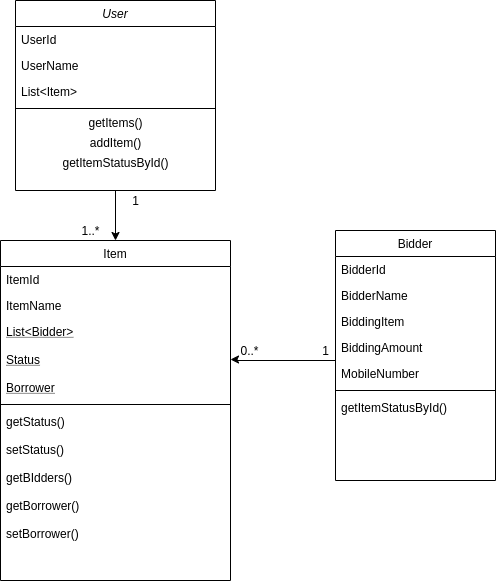

The diagram above was exported from draw.io. Its source (the exported page's mxGraphModel, read from the mxfile embedded in the PNG):
<mxGraphModel dx="801" dy="494" grid="1" gridSize="10" guides="1" tooltips="1" connect="1" arrows="1" fold="1" page="1" pageScale="1" pageWidth="827" pageHeight="1169" math="0" shadow="0">
  <root>
    <mxCell id="WIyWlLk6GJQsqaUBKTNV-0" />
    <mxCell id="WIyWlLk6GJQsqaUBKTNV-1" parent="WIyWlLk6GJQsqaUBKTNV-0" />
    <mxCell id="zkfFHV4jXpPFQw0GAbJ--0" value="User" style="swimlane;fontStyle=2;align=center;verticalAlign=top;childLayout=stackLayout;horizontal=1;startSize=26;horizontalStack=0;resizeParent=1;resizeLast=0;collapsible=1;marginBottom=0;rounded=0;shadow=0;strokeWidth=1;" parent="WIyWlLk6GJQsqaUBKTNV-1" vertex="1">
      <mxGeometry x="180" y="10" width="200" height="190" as="geometry">
        <mxRectangle x="230" y="140" width="160" height="26" as="alternateBounds" />
      </mxGeometry>
    </mxCell>
    <mxCell id="zkfFHV4jXpPFQw0GAbJ--1" value="UserId" style="text;align=left;verticalAlign=top;spacingLeft=4;spacingRight=4;overflow=hidden;rotatable=0;points=[[0,0.5],[1,0.5]];portConstraint=eastwest;" parent="zkfFHV4jXpPFQw0GAbJ--0" vertex="1">
      <mxGeometry y="26" width="200" height="26" as="geometry" />
    </mxCell>
    <mxCell id="zkfFHV4jXpPFQw0GAbJ--2" value="UserName" style="text;align=left;verticalAlign=top;spacingLeft=4;spacingRight=4;overflow=hidden;rotatable=0;points=[[0,0.5],[1,0.5]];portConstraint=eastwest;rounded=0;shadow=0;html=0;" parent="zkfFHV4jXpPFQw0GAbJ--0" vertex="1">
      <mxGeometry y="52" width="200" height="26" as="geometry" />
    </mxCell>
    <mxCell id="zkfFHV4jXpPFQw0GAbJ--3" value="List&lt;Item&gt;" style="text;align=left;verticalAlign=top;spacingLeft=4;spacingRight=4;overflow=hidden;rotatable=0;points=[[0,0.5],[1,0.5]];portConstraint=eastwest;rounded=0;shadow=0;html=0;" parent="zkfFHV4jXpPFQw0GAbJ--0" vertex="1">
      <mxGeometry y="78" width="200" height="26" as="geometry" />
    </mxCell>
    <mxCell id="zkfFHV4jXpPFQw0GAbJ--4" value="" style="line;html=1;strokeWidth=1;align=left;verticalAlign=middle;spacingTop=-1;spacingLeft=3;spacingRight=3;rotatable=0;labelPosition=right;points=[];portConstraint=eastwest;" parent="zkfFHV4jXpPFQw0GAbJ--0" vertex="1">
      <mxGeometry y="104" width="200" height="8" as="geometry" />
    </mxCell>
    <mxCell id="kroMWa581TFhN6jqcOqC-0" value="getItems()" style="text;html=1;align=center;verticalAlign=middle;resizable=0;points=[];autosize=1;" vertex="1" parent="zkfFHV4jXpPFQw0GAbJ--0">
      <mxGeometry y="112" width="200" height="20" as="geometry" />
    </mxCell>
    <mxCell id="kroMWa581TFhN6jqcOqC-1" value="addItem()" style="text;html=1;align=center;verticalAlign=middle;resizable=0;points=[];autosize=1;" vertex="1" parent="zkfFHV4jXpPFQw0GAbJ--0">
      <mxGeometry y="132" width="200" height="20" as="geometry" />
    </mxCell>
    <mxCell id="kroMWa581TFhN6jqcOqC-2" value="getItemStatusById()" style="text;html=1;align=center;verticalAlign=middle;resizable=0;points=[];autosize=1;" vertex="1" parent="zkfFHV4jXpPFQw0GAbJ--0">
      <mxGeometry y="152" width="200" height="20" as="geometry" />
    </mxCell>
    <mxCell id="kroMWa581TFhN6jqcOqC-3" value="" style="endArrow=classic;html=1;entryX=0.5;entryY=0;entryDx=0;entryDy=0;exitX=0.5;exitY=1;exitDx=0;exitDy=0;" edge="1" parent="WIyWlLk6GJQsqaUBKTNV-1" source="zkfFHV4jXpPFQw0GAbJ--0" target="zkfFHV4jXpPFQw0GAbJ--6">
      <mxGeometry width="50" height="50" relative="1" as="geometry">
        <mxPoint x="270" y="200" as="sourcePoint" />
        <mxPoint x="340" y="210" as="targetPoint" />
      </mxGeometry>
    </mxCell>
    <mxCell id="zkfFHV4jXpPFQw0GAbJ--6" value="Item" style="swimlane;fontStyle=0;align=center;verticalAlign=top;childLayout=stackLayout;horizontal=1;startSize=26;horizontalStack=0;resizeParent=1;resizeLast=0;collapsible=1;marginBottom=0;rounded=0;shadow=0;strokeWidth=1;" parent="WIyWlLk6GJQsqaUBKTNV-1" vertex="1">
      <mxGeometry x="165" y="250" width="230" height="340" as="geometry">
        <mxRectangle x="130" y="380" width="160" height="26" as="alternateBounds" />
      </mxGeometry>
    </mxCell>
    <mxCell id="zkfFHV4jXpPFQw0GAbJ--7" value="ItemId&#10;" style="text;align=left;verticalAlign=top;spacingLeft=4;spacingRight=4;overflow=hidden;rotatable=0;points=[[0,0.5],[1,0.5]];portConstraint=eastwest;" parent="zkfFHV4jXpPFQw0GAbJ--6" vertex="1">
      <mxGeometry y="26" width="230" height="26" as="geometry" />
    </mxCell>
    <mxCell id="zkfFHV4jXpPFQw0GAbJ--8" value="ItemName" style="text;align=left;verticalAlign=top;spacingLeft=4;spacingRight=4;overflow=hidden;rotatable=0;points=[[0,0.5],[1,0.5]];portConstraint=eastwest;rounded=0;shadow=0;html=0;" parent="zkfFHV4jXpPFQw0GAbJ--6" vertex="1">
      <mxGeometry y="52" width="230" height="26" as="geometry" />
    </mxCell>
    <mxCell id="zkfFHV4jXpPFQw0GAbJ--10" value="List&lt;Bidder&gt;&#10;&#10;Status&#10;&#10;Borrower" style="text;align=left;verticalAlign=top;spacingLeft=4;spacingRight=4;overflow=hidden;rotatable=0;points=[[0,0.5],[1,0.5]];portConstraint=eastwest;fontStyle=4" parent="zkfFHV4jXpPFQw0GAbJ--6" vertex="1">
      <mxGeometry y="78" width="230" height="82" as="geometry" />
    </mxCell>
    <mxCell id="zkfFHV4jXpPFQw0GAbJ--9" value="" style="line;html=1;strokeWidth=1;align=left;verticalAlign=middle;spacingTop=-1;spacingLeft=3;spacingRight=3;rotatable=0;labelPosition=right;points=[];portConstraint=eastwest;" parent="zkfFHV4jXpPFQw0GAbJ--6" vertex="1">
      <mxGeometry y="160" width="230" height="8" as="geometry" />
    </mxCell>
    <mxCell id="zkfFHV4jXpPFQw0GAbJ--11" value="getStatus()&#10;&#10;setStatus()&#10;&#10;getBIdders()&#10;&#10;getBorrower()&#10;&#10;setBorrower()" style="text;align=left;verticalAlign=top;spacingLeft=4;spacingRight=4;overflow=hidden;rotatable=0;points=[[0,0.5],[1,0.5]];portConstraint=eastwest;" parent="zkfFHV4jXpPFQw0GAbJ--6" vertex="1">
      <mxGeometry y="168" width="230" height="172" as="geometry" />
    </mxCell>
    <mxCell id="kroMWa581TFhN6jqcOqC-4" style="edgeStyle=orthogonalEdgeStyle;rounded=0;orthogonalLoop=1;jettySize=auto;html=1;entryX=1;entryY=0.5;entryDx=0;entryDy=0;" edge="1" parent="WIyWlLk6GJQsqaUBKTNV-1" source="zkfFHV4jXpPFQw0GAbJ--17" target="zkfFHV4jXpPFQw0GAbJ--10">
      <mxGeometry relative="1" as="geometry">
        <mxPoint x="400" y="358" as="targetPoint" />
        <Array as="points">
          <mxPoint x="400" y="370" />
          <mxPoint x="400" y="369" />
        </Array>
      </mxGeometry>
    </mxCell>
    <mxCell id="zkfFHV4jXpPFQw0GAbJ--17" value="Bidder" style="swimlane;fontStyle=0;align=center;verticalAlign=top;childLayout=stackLayout;horizontal=1;startSize=26;horizontalStack=0;resizeParent=1;resizeLast=0;collapsible=1;marginBottom=0;rounded=0;shadow=0;strokeWidth=1;" parent="WIyWlLk6GJQsqaUBKTNV-1" vertex="1">
      <mxGeometry x="500" y="240" width="160" height="250" as="geometry">
        <mxRectangle x="550" y="140" width="160" height="26" as="alternateBounds" />
      </mxGeometry>
    </mxCell>
    <mxCell id="zkfFHV4jXpPFQw0GAbJ--18" value="BidderId" style="text;align=left;verticalAlign=top;spacingLeft=4;spacingRight=4;overflow=hidden;rotatable=0;points=[[0,0.5],[1,0.5]];portConstraint=eastwest;" parent="zkfFHV4jXpPFQw0GAbJ--17" vertex="1">
      <mxGeometry y="26" width="160" height="26" as="geometry" />
    </mxCell>
    <mxCell id="zkfFHV4jXpPFQw0GAbJ--19" value="BidderName" style="text;align=left;verticalAlign=top;spacingLeft=4;spacingRight=4;overflow=hidden;rotatable=0;points=[[0,0.5],[1,0.5]];portConstraint=eastwest;rounded=0;shadow=0;html=0;" parent="zkfFHV4jXpPFQw0GAbJ--17" vertex="1">
      <mxGeometry y="52" width="160" height="26" as="geometry" />
    </mxCell>
    <mxCell id="zkfFHV4jXpPFQw0GAbJ--20" value="BiddingItem" style="text;align=left;verticalAlign=top;spacingLeft=4;spacingRight=4;overflow=hidden;rotatable=0;points=[[0,0.5],[1,0.5]];portConstraint=eastwest;rounded=0;shadow=0;html=0;" parent="zkfFHV4jXpPFQw0GAbJ--17" vertex="1">
      <mxGeometry y="78" width="160" height="26" as="geometry" />
    </mxCell>
    <mxCell id="zkfFHV4jXpPFQw0GAbJ--21" value="BiddingAmount" style="text;align=left;verticalAlign=top;spacingLeft=4;spacingRight=4;overflow=hidden;rotatable=0;points=[[0,0.5],[1,0.5]];portConstraint=eastwest;rounded=0;shadow=0;html=0;" parent="zkfFHV4jXpPFQw0GAbJ--17" vertex="1">
      <mxGeometry y="104" width="160" height="26" as="geometry" />
    </mxCell>
    <mxCell id="zkfFHV4jXpPFQw0GAbJ--22" value="MobileNumber" style="text;align=left;verticalAlign=top;spacingLeft=4;spacingRight=4;overflow=hidden;rotatable=0;points=[[0,0.5],[1,0.5]];portConstraint=eastwest;rounded=0;shadow=0;html=0;" parent="zkfFHV4jXpPFQw0GAbJ--17" vertex="1">
      <mxGeometry y="130" width="160" height="26" as="geometry" />
    </mxCell>
    <mxCell id="zkfFHV4jXpPFQw0GAbJ--23" value="" style="line;html=1;strokeWidth=1;align=left;verticalAlign=middle;spacingTop=-1;spacingLeft=3;spacingRight=3;rotatable=0;labelPosition=right;points=[];portConstraint=eastwest;" parent="zkfFHV4jXpPFQw0GAbJ--17" vertex="1">
      <mxGeometry y="156" width="160" height="8" as="geometry" />
    </mxCell>
    <mxCell id="zkfFHV4jXpPFQw0GAbJ--24" value="getItemStatusById()" style="text;align=left;verticalAlign=top;spacingLeft=4;spacingRight=4;overflow=hidden;rotatable=0;points=[[0,0.5],[1,0.5]];portConstraint=eastwest;" parent="zkfFHV4jXpPFQw0GAbJ--17" vertex="1">
      <mxGeometry y="164" width="160" height="26" as="geometry" />
    </mxCell>
    <mxCell id="kroMWa581TFhN6jqcOqC-5" value="1..*" style="text;html=1;align=center;verticalAlign=middle;resizable=0;points=[];autosize=1;" vertex="1" parent="WIyWlLk6GJQsqaUBKTNV-1">
      <mxGeometry x="240" y="230" width="30" height="20" as="geometry" />
    </mxCell>
    <mxCell id="kroMWa581TFhN6jqcOqC-7" value="1" style="text;html=1;align=center;verticalAlign=middle;resizable=0;points=[];autosize=1;" vertex="1" parent="WIyWlLk6GJQsqaUBKTNV-1">
      <mxGeometry x="290" y="200" width="20" height="20" as="geometry" />
    </mxCell>
    <mxCell id="kroMWa581TFhN6jqcOqC-8" value="1" style="text;html=1;align=center;verticalAlign=middle;resizable=0;points=[];autosize=1;" vertex="1" parent="WIyWlLk6GJQsqaUBKTNV-1">
      <mxGeometry x="480" y="350" width="20" height="20" as="geometry" />
    </mxCell>
    <mxCell id="kroMWa581TFhN6jqcOqC-9" value="0..*" style="text;html=1;align=center;verticalAlign=middle;resizable=0;points=[];autosize=1;" vertex="1" parent="WIyWlLk6GJQsqaUBKTNV-1">
      <mxGeometry x="399" y="350" width="30" height="20" as="geometry" />
    </mxCell>
  </root>
</mxGraphModel>